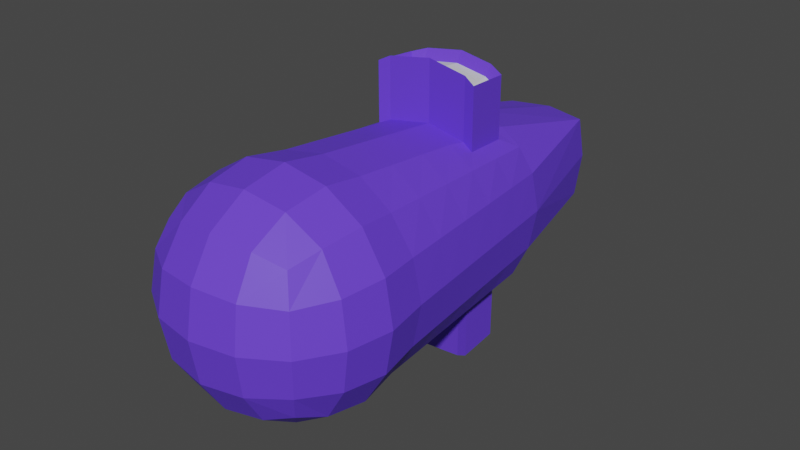 # Source: Boss.blend  (saved by Blender 2.83.18; exported with 4.5.12 LTS)
import bpy
from mathutils import Matrix  # noqa: F401  (used for matrix-valued properties, if any)

bpy.ops.wm.read_factory_settings(use_empty=True)
scene = bpy.context.scene
scene.name = 'Scene'

# ---- collections
col_collection = bpy.data.collections.new('Collection'); scene.collection.children.link(col_collection)

# ---- materials (node trees are filled in below, after node groups)
mat_body = bpy.data.materials.new('body')
mat_body.use_transparent_shadow = False
mat_face = bpy.data.materials.new('face')
mat_face.use_transparent_shadow = False

# ---- material node trees
mat_body.use_nodes = True; mat_body.node_tree.nodes.clear()
_N = mat_body.node_tree.nodes; _L = mat_body.node_tree.links
n0 = _N.new('ShaderNodeBsdfPrincipled'); n0.name = 'Principled BSDF'; n0.location = (10, 300)
n0.distribution = 'GGX'
n0.subsurface_method = 'BURLEY'
n0.inputs[0].default_value = (0.1356, 0.05181, 0.8, 1.0)
n0.inputs[3].default_value = 1.45
n0.inputs[27].default_value = (0.0, 0.0, 0.0, 1.0)
n0.inputs[28].default_value = 1.0
n1 = _N.new('ShaderNodeOutputMaterial'); n1.name = 'Material Output'; n1.location = (300, 300)
_L.new(n0.outputs[0], n1.inputs[0])
n1.is_active_output = True
mat_face.use_nodes = True; mat_face.node_tree.nodes.clear()
_N = mat_face.node_tree.nodes; _L = mat_face.node_tree.links
n0 = _N.new('ShaderNodeBsdfPrincipled'); n0.name = 'Principled BSDF'; n0.location = (10, 300)
n0.distribution = 'GGX'
n0.subsurface_method = 'BURLEY'
n0.inputs[3].default_value = 1.45
n0.inputs[27].default_value = (0.0, 0.0, 0.0, 1.0)
n0.inputs[28].default_value = 1.0
n1 = _N.new('ShaderNodeOutputMaterial'); n1.name = 'Material Output'; n1.location = (300, 300)
_L.new(n0.outputs[0], n1.inputs[0])
n1.is_active_output = True

# ---- world
world_world = bpy.data.worlds.new('World'); scene.world = world_world
world_world.use_nodes = True; world_world.node_tree.nodes.clear()
_N = world_world.node_tree.nodes; _L = world_world.node_tree.links
n0 = _N.new('ShaderNodeOutputWorld'); n0.name = 'World Output'; n0.location = (300, 300)
n1 = _N.new('ShaderNodeBackground'); n1.name = 'Background'; n1.location = (10, 300)
n1.inputs[0].default_value = (0.05088, 0.05088, 0.05088, 1.0)
_L.new(n1.outputs[0], n0.inputs[0])
n0.is_active_output = True
world_world.color = (0.05088, 0.05088, 0.05088)
world_world.use_sun_shadow = False
world_world.sun_shadow_jitter_overblur = 0.0

# ---- meshes
me_cube = bpy.data.meshes.new('Cube')
me_cube.from_pydata([(-0.5, -1.491, 0.4951), (-0.3877, 0.6703, 0.5504), (0.5, -1.491, 0.4951), (0.3877, 0.6703, 0.5504), (-0.5729, -1.563, 0.2918), (-0.5729, -1.287, 0.5681), (-0.6096, -0.9905, 0.6047), (-0.5729, -0.6939, 0.5681), (-0.5729, 0.8348, 0.2918), (0.5729, -1.563, 0.2918), (0.5729, 0.8348, 0.2918), (0.5729, -0.6939, 0.5681), (0.6096, -0.9905, 0.6047), (0.5729, -1.287, 0.5681), (-0.2966, -1.563, 0.5681), (-1.211e-08, -1.6, 0.6047), (0.2966, -1.563, 0.5681), (0.2726, 0.7109, 0.5886), (2.69e-08, 0.7444, 0.6205), (-0.2726, 0.7109, 0.5886), (-0.729, -1.307, 0.3113), (-0.7818, -0.9905, 0.3283), (-0.729, -0.6744, 0.3113), (0.729, -1.307, 0.3113), (0.7818, -0.9905, 0.3283), (0.729, -0.6744, 0.3113), (0.3162, -1.307, 0.7241), (0.3331, -0.9905, 0.777), (0.3162, -0.6744, 0.7241), (-2.515e-08, -1.324, 0.777), (-9.313e-09, -0.9905, 0.8347), (5.588e-09, -0.6574, 0.777), (-0.3162, -1.307, 0.7241), (-0.3331, -0.9905, 0.777), (-0.3162, -0.6744, 0.7241), (-0.3162, -1.72, 0.3113), (1.211e-08, -1.772, 0.3283), (0.3162, -1.72, 0.3113), (0.3162, 1.874, 0.3113), (-1.676e-08, 1.927, 0.3283), (-0.3162, 1.874, 0.3113), (-0.5583, -0.4027, 0.5535), (-0.5438, -0.1116, 0.5389), (-0.4049, 0.3362, 0.5683), (-0.3983, 0.4675, 0.5617), (0.3983, 0.4675, 0.5617), (0.4049, 0.3362, 0.5683), (0.5438, -0.1116, 0.5389), (0.5583, -0.4027, 0.5535), (-0.6041, 0.533, 0.2957), (-0.6354, 0.2311, 0.2996), (-0.6666, -0.07069, 0.3035), (-0.6978, -0.3725, 0.3074), (0.6041, 0.533, 0.2957), (0.6354, 0.2311, 0.2996), (0.6666, -0.07069, 0.3035), (0.6978, -0.3725, 0.3074), (0.3045, 0.2311, 0.6305), (0.3084, -0.07069, 0.6617), (0.3123, -0.3725, 0.6929), (1.676e-09, 0.2599, 0.6736), (2.98e-09, -0.04585, 0.7081), (4.284e-09, -0.3516, 0.7425), (-0.3045, 0.2311, 0.6305), (-0.3084, -0.07069, 0.6617), (-0.3123, -0.3725, 0.6929), (-0.5146, 0.4707, 0.5097), (-0.5, 0.7619, 0.4951), (0.5, 0.7619, 0.4951), (0.2966, 0.8348, 0.5681), (-9.313e-10, 0.8715, 0.6047), (-0.2966, 0.8348, 0.5681), (-0.5292, 0.1796, 0.5243), (0.5146, 0.4707, 0.5097), (0.5292, 0.1796, 0.5243), (-0.3188, 0.3566, 0.6127), (-2.314e-08, 0.3867, 0.6583), (0.3188, 0.3566, 0.6127), (-0.3877, 0.6703, 0.5504), (0.3877, 0.6703, 0.5504), (0.2726, 0.7109, 0.5886), (2.69e-08, 0.7444, 0.6205), (-0.2726, 0.7109, 0.5886), (-0.4049, 0.3362, 0.5683), (-0.3983, 0.4675, 0.5617), (0.3983, 0.4675, 0.5617), (0.4049, 0.3362, 0.5683), (0.3006, 0.533, 0.5993), (3.725e-10, 0.5657, 0.6392), (-0.3006, 0.533, 0.5993), (-0.3188, 0.3566, 0.6127), (-2.314e-08, 0.3867, 0.6583), (0.3188, 0.3566, 0.6127), (0.2726, 0.7093, 1.055), (0.3006, 0.5314, 0.9814), (0.3188, 0.3549, 1.079), (1.062e-08, 0.7427, 1.087), (-1.591e-08, 0.5641, 1.021), (-3.943e-08, 0.3851, 1.124), (-0.2726, 0.7093, 1.055), (-0.3006, 0.5314, 0.9814), (-0.3188, 0.3549, 1.079), (-0.3983, 0.4659, 1.028), (0.3983, 0.4659, 1.028), (-0.3431, 0.6324, 0.9542), (0.3431, 0.6324, 0.9542), (-0.3559, 0.3966, 0.9682), (0.3559, 0.3966, 0.9682), (-0.3523, 0.4646, 0.9646), (-0.3877, 0.6687, 1.016), (0.3877, 0.6687, 1.016), (0.2631, 0.6602, 0.9786), (9.667e-09, 0.6923, 1.008), (-0.2631, 0.6602, 0.9786), (-0.4049, 0.3346, 1.034), (0.3523, 0.4646, 0.9646), (0.4049, 0.3346, 1.034), (-0.3244, 0.4046, 0.9877), (-4.812e-08, 0.4354, 1.035), (0.3244, 0.4046, 0.9877), (-0.5, -1.491, -0.5049), (-0.3877, 0.6703, -0.5601), (0.5, -1.491, -0.5049), (0.3877, 0.6703, -0.5601), (-0.6096, -1.6, -0.00485), (-0.5729, -1.563, -0.3015), (-0.5729, -1.287, -0.5778), (-0.6096, -0.9905, -0.6144), (-0.5729, -0.6939, -0.5778), (-0.5729, 0.8348, -0.3015), (-0.6096, 0.8715, -0.00485), (0.5729, -1.563, -0.3015), (0.6096, -1.6, -0.004851), (0.6096, 0.8715, -0.00485), (0.5729, 0.8348, -0.3015), (0.5729, -0.6939, -0.5778), (0.6096, -0.9905, -0.6144), (0.5729, -1.287, -0.5778), (-0.2966, -1.563, -0.5778), (-1.211e-08, -1.6, -0.6144), (0.2966, -1.563, -0.5778), (0.2726, 0.7109, -0.5983), (2.69e-08, 0.7444, -0.6302), (-0.2726, 0.7109, -0.5983), (-0.729, -1.307, -0.321), (-0.7818, -0.9905, -0.338), (-0.729, -0.6744, -0.321), (-0.7818, -1.324, -0.00485), (-0.8395, -0.9905, -0.00485), (-0.7818, -0.6574, -0.00485), (0.7818, -1.324, -0.00485), (0.8395, -0.9905, -0.00485), (0.7818, -0.6574, -0.00485), (0.729, -1.307, -0.321), (0.7818, -0.9905, -0.338), (0.729, -0.6744, -0.321), (0.3162, -1.307, -0.7338), (0.3331, -0.9905, -0.7867), (0.3162, -0.6744, -0.7338), (-2.515e-08, -1.324, -0.7867), (-9.313e-09, -0.9905, -0.8444), (5.588e-09, -0.6574, -0.7867), (-0.3162, -1.307, -0.7338), (-0.3331, -0.9905, -0.7867), (-0.3162, -0.6744, -0.7338), (-0.3331, -1.772, -0.004851), (-1.776e-15, -1.83, -0.004851), (0.3331, -1.772, -0.00485), (-0.3162, -1.72, -0.321), (1.211e-08, -1.772, -0.338), (0.3162, -1.72, -0.321), (0.3331, 1.927, -0.00485), (-9.313e-10, 1.985, -0.00485), (-0.3331, 1.927, -0.00485), (0.3162, 1.874, -0.321), (-1.676e-08, 1.927, -0.338), (-0.3162, 1.874, -0.321), (-0.5583, -0.4027, -0.5632), (-0.5438, -0.1116, -0.5486), (-0.4049, 0.3362, -0.578), (-0.3983, 0.4675, -0.5714), (0.3983, 0.4675, -0.5714), (0.4049, 0.3362, -0.578), (0.5438, -0.1116, -0.5486), (0.5583, -0.4027, -0.5632), (-0.6041, 0.533, -0.3054), (-0.6354, 0.2311, -0.3093), (-0.6666, -0.07069, -0.3132), (-0.6978, -0.3725, -0.3171), (-0.644, 0.5657, -0.00485), (-0.6785, 0.2599, -0.00485), (-0.7129, -0.04585, -0.00485), (-0.7474, -0.3516, -0.00485), (0.644, 0.5657, -0.00485), (0.6785, 0.2599, -0.00485), (0.7129, -0.04585, -0.00485), (0.7474, -0.3516, -0.00485), (0.6041, 0.533, -0.3054), (0.6354, 0.2311, -0.3093), (0.6666, -0.07069, -0.3132), (0.6978, -0.3725, -0.3171), (0.3045, 0.2311, -0.6402), (0.3084, -0.07069, -0.6714), (0.3123, -0.3725, -0.7026), (1.676e-09, 0.2599, -0.6833), (2.98e-09, -0.04585, -0.7178), (4.284e-09, -0.3516, -0.7522), (-0.3045, 0.2311, -0.6402), (-0.3084, -0.07069, -0.6714), (-0.3123, -0.3725, -0.7026), (-0.5146, 0.4707, -0.5194), (-0.5, 0.7619, -0.5049), (0.5, 0.7619, -0.5049), (0.2966, 0.8348, -0.5778), (-9.313e-10, 0.8715, -0.6144), (-0.2966, 0.8348, -0.5778), (-0.5292, 0.1796, -0.534), (0.5146, 0.4707, -0.5194), (0.5292, 0.1796, -0.534), (-0.3188, 0.3566, -0.6224), (-2.314e-08, 0.3867, -0.668), (0.3188, 0.3566, -0.6224), (-0.3877, 0.6703, -0.5601), (0.3877, 0.6703, -0.5601), (0.2726, 0.7109, -0.5983), (2.69e-08, 0.7444, -0.6302), (-0.2726, 0.7109, -0.5983), (-0.4049, 0.3362, -0.578), (-0.3983, 0.4675, -0.5714), (0.3983, 0.4675, -0.5714), (0.4049, 0.3362, -0.578), (0.3006, 0.533, -0.609), (3.725e-10, 0.5657, -0.6489), (-0.3006, 0.533, -0.609), (-0.3188, 0.3566, -0.6224), (-2.314e-08, 0.3867, -0.668), (0.3188, 0.3566, -0.6224), (0.2726, 0.7093, -1.064), (0.3006, 0.5314, -0.9911), (0.3188, 0.3549, -1.088), (1.062e-08, 0.7427, -1.096), (-1.591e-08, 0.5641, -1.031), (-3.943e-08, 0.3851, -1.134), (-0.2726, 0.7093, -1.064), (-0.3006, 0.5314, -0.9911), (-0.3188, 0.3549, -1.088), (-0.3983, 0.4659, -1.037), (0.3983, 0.4659, -1.037), (-0.3431, 0.6324, -0.9639), (0.3431, 0.6324, -0.9639), (-0.3559, 0.3966, -0.9779), (0.3559, 0.3966, -0.9779), (-0.3523, 0.4646, -0.9743), (-0.3877, 0.6687, -1.026), (0.3877, 0.6687, -1.026), (0.2631, 0.6602, -0.9883), (9.667e-09, 0.6923, -1.018), (-0.2631, 0.6602, -0.9883), (-0.4049, 0.3346, -1.044), (0.3523, 0.4646, -0.9743), (0.4049, 0.3346, -1.044), (-0.3244, 0.4046, -0.9974), (-4.812e-08, 0.4354, -1.045), (0.3244, 0.4046, -0.9974)], [], [(20, 21, 148, 147), (21, 22, 149, 148), (0, 5, 20, 4), (5, 6, 21, 20), (6, 7, 22, 21), (66, 67, 8, 49), (49, 8, 130, 189), (4, 20, 147, 124), (150, 151, 24, 23), (151, 152, 25, 24), (193, 133, 10, 53), (53, 10, 68, 73), (24, 25, 11, 12), (23, 24, 12, 13), (9, 23, 13, 2), (132, 150, 23, 9), (26, 27, 30, 29), (27, 28, 31, 30), (29, 30, 33, 32), (30, 31, 34, 33), (2, 13, 26, 16), (13, 12, 27, 26), (12, 11, 28, 27), (33, 34, 7, 6), (32, 33, 6, 5), (14, 32, 5, 0), (15, 29, 32, 14), (16, 26, 29, 15), (165, 166, 36, 35), (166, 167, 37, 36), (167, 132, 9, 37), (37, 9, 2, 16), (36, 37, 16, 15), (35, 36, 15, 14), (4, 35, 14, 0), (124, 165, 35, 4), (171, 172, 39, 38), (172, 173, 40, 39), (173, 130, 8, 40), (40, 8, 67, 71), (39, 40, 71, 70), (38, 39, 70, 69), (10, 38, 69, 68), (133, 171, 38, 10), (34, 65, 41, 7), (65, 64, 42, 41), (64, 63, 72, 42), (31, 62, 65, 34), (62, 61, 64, 65), (61, 60, 63, 64), (28, 59, 62, 31), (59, 58, 61, 62), (58, 57, 60, 61), (11, 48, 59, 28), (48, 47, 58, 59), (47, 74, 57, 58), (25, 56, 48, 11), (56, 55, 47, 48), (55, 54, 74, 47), (54, 53, 73, 74), (152, 196, 56, 25), (196, 195, 55, 56), (195, 194, 54, 55), (194, 193, 53, 54), (22, 52, 192, 149), (52, 51, 191, 192), (51, 50, 190, 191), (50, 49, 189, 190), (7, 41, 52, 22), (41, 42, 51, 52), (42, 72, 50, 51), (72, 66, 49, 50), (44, 1, 67, 66), (17, 3, 68, 69), (18, 17, 69, 70), (19, 18, 70, 71), (1, 19, 71, 67), (43, 44, 66, 72), (3, 45, 73, 68), (45, 46, 74, 73), (75, 43, 72, 63), (76, 75, 63, 60), (77, 76, 60, 57), (46, 77, 57, 74), (85, 87, 80, 79), (87, 88, 81, 80), (88, 89, 82, 81), (89, 84, 78, 82), (90, 83, 84, 89), (91, 90, 89, 88), (92, 91, 88, 87), (86, 92, 87, 85), (115, 105, 111, 94), (94, 111, 112, 97), (97, 112, 113, 100), (100, 113, 104, 108), (117, 100, 108, 106), (118, 97, 100, 117), (119, 94, 97, 118), (107, 115, 94, 119), (79, 80, 93, 110), (83, 90, 101, 114), (84, 83, 114, 102), (80, 81, 96, 93), (90, 91, 98, 101), (85, 79, 110, 103), (81, 82, 99, 96), (91, 92, 95, 98), (78, 84, 102, 109), (86, 85, 103, 116), (82, 78, 109, 99), (92, 86, 116, 95), (108, 104, 109, 102), (111, 105, 110, 93), (112, 111, 93, 96), (113, 112, 96, 99), (104, 113, 99, 109), (106, 108, 102, 114), (105, 115, 103, 110), (115, 107, 116, 103), (117, 106, 114, 101), (118, 117, 101, 98), (119, 118, 98, 95), (107, 119, 95, 116), (144, 147, 148, 145), (145, 148, 149, 146), (120, 125, 144, 126), (126, 144, 145, 127), (127, 145, 146, 128), (210, 185, 129, 211), (185, 189, 130, 129), (125, 124, 147, 144), (150, 153, 154, 151), (151, 154, 155, 152), (193, 197, 134, 133), (197, 217, 212, 134), (154, 136, 135, 155), (153, 137, 136, 154), (131, 122, 137, 153), (132, 131, 153, 150), (156, 159, 160, 157), (157, 160, 161, 158), (159, 162, 163, 160), (160, 163, 164, 161), (122, 140, 156, 137), (137, 156, 157, 136), (136, 157, 158, 135), (163, 127, 128, 164), (162, 126, 127, 163), (138, 120, 126, 162), (139, 138, 162, 159), (140, 139, 159, 156), (165, 168, 169, 166), (166, 169, 170, 167), (167, 170, 131, 132), (170, 140, 122, 131), (169, 139, 140, 170), (168, 138, 139, 169), (125, 120, 138, 168), (124, 125, 168, 165), (171, 174, 175, 172), (172, 175, 176, 173), (173, 176, 129, 130), (176, 215, 211, 129), (175, 214, 215, 176), (174, 213, 214, 175), (134, 212, 213, 174), (133, 134, 174, 171), (164, 128, 177, 209), (209, 177, 178, 208), (208, 178, 216, 207), (161, 164, 209, 206), (206, 209, 208, 205), (205, 208, 207, 204), (158, 161, 206, 203), (203, 206, 205, 202), (202, 205, 204, 201), (135, 158, 203, 184), (184, 203, 202, 183), (183, 202, 201, 218), (155, 135, 184, 200), (200, 184, 183, 199), (199, 183, 218, 198), (198, 218, 217, 197), (152, 155, 200, 196), (196, 200, 199, 195), (195, 199, 198, 194), (194, 198, 197, 193), (146, 149, 192, 188), (188, 192, 191, 187), (187, 191, 190, 186), (186, 190, 189, 185), (128, 146, 188, 177), (177, 188, 187, 178), (178, 187, 186, 216), (216, 186, 185, 210), (180, 210, 211, 121), (141, 213, 212, 123), (142, 214, 213, 141), (143, 215, 214, 142), (121, 211, 215, 143), (179, 216, 210, 180), (123, 212, 217, 181), (181, 217, 218, 182), (219, 207, 216, 179), (220, 204, 207, 219), (221, 201, 204, 220), (182, 218, 201, 221), (229, 223, 224, 231), (231, 224, 225, 232), (232, 225, 226, 233), (233, 226, 222, 228), (234, 233, 228, 227), (235, 232, 233, 234), (236, 231, 232, 235), (230, 229, 231, 236), (259, 238, 255, 249), (238, 241, 256, 255), (241, 244, 257, 256), (244, 252, 248, 257), (261, 250, 252, 244), (262, 261, 244, 241), (263, 262, 241, 238), (251, 263, 238, 259), (223, 254, 237, 224), (227, 258, 245, 234), (228, 246, 258, 227), (224, 237, 240, 225), (234, 245, 242, 235), (229, 247, 254, 223), (225, 240, 243, 226), (235, 242, 239, 236), (222, 253, 246, 228), (230, 260, 247, 229), (226, 243, 253, 222), (236, 239, 260, 230), (252, 246, 253, 248), (255, 237, 254, 249), (256, 240, 237, 255), (257, 243, 240, 256), (248, 253, 243, 257), (250, 258, 246, 252), (249, 254, 247, 259), (259, 247, 260, 251), (261, 245, 258, 250), (262, 242, 245, 261), (263, 239, 242, 262), (251, 260, 239, 263)])
me_cube.polygons.foreach_set('material_index', [0, 0, 0, 0, 0, 0, 0, 0, 0, 0, 0, 0, 0, 0, 0, 0, 0, 0, 0, 0, 0, 0, 0, 0, 0, 0, 0, 0, 0, 0, 0, 0, 0, 0, 0, 0, 0, 0, 0, 0, 0, 0, 0, 0, 0, 0, 0, 0, 0, 0, 0, 0, 0, 0, 0, 0, 0, 0, 0, 0, 0, 0, 0, 0, 0, 0, 0, 0, 0, 0, 0, 0, 0, 0, 0, 0, 0, 0, 0, 0, 0, 0, 0, 0, 0, 0, 0, 0, 0, 0, 0, 0, 1, 1, 1, 1, 1, 1, 1, 1, 0, 0, 0, 0, 0, 0, 0, 0, 0, 0, 0, 0, 0, 0, 0, 0, 0, 0, 0, 0, 0, 0, 0, 0, 0, 0, 0, 0, 0, 0, 0, 0, 0, 0, 0, 0, 0, 0, 0, 0, 0, 0, 0, 0, 0, 0, 0, 0, 0, 0, 0, 0, 0, 0, 0, 0, 0, 0, 0, 0, 0, 0, 0, 0, 0, 0, 0, 0, 0, 0, 0, 0, 0, 0, 0, 0, 0, 0, 0, 0, 0, 0, 0, 0, 0, 0, 0, 0, 0, 0, 0, 0, 0, 0, 0, 0, 0, 0, 0, 0, 0, 0, 0, 0, 0, 0, 0, 0, 0, 0, 0, 0, 0, 0, 0, 0, 1, 1, 1, 1, 1, 1, 1, 1, 0, 0, 0, 0, 0, 0, 0, 0, 0, 0, 0, 0, 0, 0, 0, 0, 0, 0, 0, 0, 0, 0, 0, 0])
_uv = me_cube.uv_layers.new(name='UVMap')
_uv.uv.foreach_set('vector', [0.4375, 0.0625, 0.5, 0.0625, 0.5, 0.125, 0.4375, 0.125, 0.5, 0.0625, 0.5625, 0.0625, 0.5625, 0.125, 0.5, 0.125, 0.375, 0.0, 0.4375, 0.0, 0.4375, 0.0625, 0.375, 0.0625, 0.4375, 0.0, 0.5, 0.0, 0.5, 0.0625, 0.4375, 0.0625, 0.5, 0.0, 0.5625, 0.0, 0.5625, 0.0625, 0.5, 0.0625, 0.6125, 0.0, 0.625, 0.0, 0.625, 0.0625, 0.6125, 0.0625, 0.6125, 0.0625, 0.625, 0.0625, 0.625, 0.125, 0.6125, 0.125, 0.375, 0.0625, 0.4375, 0.0625, 0.4375, 0.125, 0.375, 0.125, 0.4327, 0.625, 0.5, 0.625, 0.5, 0.6923, 0.4297, 0.6953, 0.5, 0.625, 0.5673, 0.625, 0.5703, 0.6953, 0.5, 0.6923, 0.619, 0.625, 0.6319, 0.625, 0.6379, 0.6995, 0.6244, 0.6987, 0.6244, 0.6987, 0.6379, 0.6995, 0.6667, 0.7917, 0.6482, 0.7859, 0.5, 0.6923, 0.5703, 0.6953, 0.5745, 0.7629, 0.5, 0.7569, 0.4297, 0.6953, 0.5, 0.6923, 0.5, 0.7569, 0.4255, 0.7629, 0.3621, 0.6995, 0.4297, 0.6953, 0.4255, 0.7629, 0.3333, 0.7917, 0.3681, 0.625, 0.4327, 0.625, 0.4297, 0.6953, 0.3621, 0.6995, 0.4296, 0.821, 0.5, 0.8175, 0.5, 0.8767, 0.4349, 0.8778, 0.5, 0.8175, 0.5704, 0.821, 0.5651, 0.8778, 0.5, 0.8767, 0.4349, 0.8778, 0.5, 0.8767, 0.5, 0.9377, 0.4372, 0.9379, 0.5, 0.8767, 0.5651, 0.8778, 0.5628, 0.9379, 0.5, 0.9377, 0.3333, 0.7917, 0.4255, 0.7629, 0.4296, 0.821, 0.3574, 0.8301, 0.4255, 0.7629, 0.5, 0.7569, 0.5, 0.8175, 0.4296, 0.821, 0.5, 0.7569, 0.5745, 0.7629, 0.5704, 0.821, 0.5, 0.8175, 0.5, 0.9377, 0.5628, 0.9379, 0.5625, 1.0, 0.5, 1.0, 0.4372, 0.9379, 0.5, 0.9377, 0.5, 1.0, 0.4375, 1.0, 0.3743, 0.9382, 0.4372, 0.9379, 0.4375, 1.0, 0.375, 1.0, 0.3698, 0.8802, 0.4349, 0.8778, 0.4372, 0.9379, 0.3743, 0.9382, 0.3574, 0.8301, 0.4296, 0.821, 0.4349, 0.8778, 0.3698, 0.8802, 0.1873, 0.625, 0.2483, 0.625, 0.2472, 0.6901, 0.1871, 0.6878, 0.2483, 0.625, 0.3075, 0.625, 0.304, 0.6954, 0.2472, 0.6901, 0.3075, 0.625, 0.3681, 0.625, 0.3621, 0.6995, 0.304, 0.6954, 0.304, 0.6954, 0.3621, 0.6995, 0.3333, 0.7917, 0.2949, 0.7676, 0.2472, 0.6901, 0.304, 0.6954, 0.2949, 0.7676, 0.2448, 0.7552, 0.1871, 0.6878, 0.2472, 0.6901, 0.2448, 0.7552, 0.1868, 0.7507, 0.125, 0.6875, 0.1871, 0.6878, 0.1868, 0.7507, 0.125, 0.75, 0.125, 0.625, 0.1873, 0.625, 0.1871, 0.6878, 0.125, 0.6875, 0.6925, 0.625, 0.7517, 0.625, 0.7528, 0.6901, 0.696, 0.6954, 0.7517, 0.625, 0.8127, 0.625, 0.8129, 0.6878, 0.7528, 0.6901, 0.8127, 0.625, 0.875, 0.625, 0.875, 0.6875, 0.8129, 0.6878, 0.8129, 0.6878, 0.875, 0.6875, 0.875, 0.75, 0.8132, 0.7507, 0.7528, 0.6901, 0.8129, 0.6878, 0.8132, 0.7507, 0.7552, 0.7552, 0.696, 0.6954, 0.7528, 0.6901, 0.7552, 0.7552, 0.7051, 0.7676, 0.6379, 0.6995, 0.696, 0.6954, 0.7051, 0.7676, 0.6667, 0.7917, 0.6319, 0.625, 0.6925, 0.625, 0.696, 0.6954, 0.6379, 0.6995, 0.5628, 0.9379, 0.5754, 0.9379, 0.575, 1.0, 0.5625, 1.0, 0.5754, 0.9379, 0.588, 0.938, 0.5875, 1.0, 0.575, 1.0, 0.588, 0.938, 0.6005, 0.938, 0.6, 1.0, 0.5875, 1.0, 0.5651, 0.8778, 0.5781, 0.8783, 0.5754, 0.9379, 0.5628, 0.9379, 0.5781, 0.8783, 0.5911, 0.8788, 0.588, 0.938, 0.5754, 0.9379, 0.5911, 0.8788, 0.6042, 0.8793, 0.6005, 0.938, 0.588, 0.938, 0.5704, 0.821, 0.5849, 0.8229, 0.5781, 0.8783, 0.5651, 0.8778, 0.5849, 0.8229, 0.5993, 0.8247, 0.5911, 0.8788, 0.5781, 0.8783, 0.5993, 0.8247, 0.6137, 0.8265, 0.6042, 0.8793, 0.5911, 0.8788, 0.5745, 0.7629, 0.593, 0.7687, 0.5849, 0.8229, 0.5704, 0.821, 0.593, 0.7687, 0.6114, 0.7744, 0.5993, 0.8247, 0.5849, 0.8229, 0.6114, 0.7744, 0.6298, 0.7802, 0.6137, 0.8265, 0.5993, 0.8247, 0.5703, 0.6953, 0.5838, 0.6961, 0.593, 0.7687, 0.5745, 0.7629, 0.5838, 0.6961, 0.5973, 0.697, 0.6114, 0.7744, 0.593, 0.7687, 0.5973, 0.697, 0.6109, 0.6978, 0.6298, 0.7802, 0.6114, 0.7744, 0.6109, 0.6978, 0.6244, 0.6987, 0.6482, 0.7859, 0.6298, 0.7802, 0.5673, 0.625, 0.5802, 0.625, 0.5838, 0.6961, 0.5703, 0.6953, 0.5802, 0.625, 0.5931, 0.625, 0.5973, 0.697, 0.5838, 0.6961, 0.5931, 0.625, 0.6061, 0.625, 0.6109, 0.6978, 0.5973, 0.697, 0.6061, 0.625, 0.619, 0.625, 0.6244, 0.6987, 0.6109, 0.6978, 0.5625, 0.0625, 0.575, 0.0625, 0.575, 0.125, 0.5625, 0.125, 0.575, 0.0625, 0.5875, 0.0625, 0.5875, 0.125, 0.575, 0.125, 0.5875, 0.0625, 0.6, 0.0625, 0.6, 0.125, 0.5875, 0.125, 0.6, 0.0625, 0.6125, 0.0625, 0.6125, 0.125, 0.6, 0.125, 0.5625, 0.0, 0.575, 0.0, 0.575, 0.0625, 0.5625, 0.0625, 0.575, 0.0, 0.5875, 0.0, 0.5875, 0.0625, 0.575, 0.0625, 0.5875, 0.0, 0.6, 0.0, 0.6, 0.0625, 0.5875, 0.0625, 0.6, 0.0, 0.6125, 0.0, 0.6125, 0.0625, 0.6, 0.0625, 0.6113, 0.9661, 0.6198, 0.9645, 0.625, 1.0, 0.6125, 1.0, 0.6355, 0.8338, 0.6458, 0.8123, 0.6667, 0.7917, 0.6426, 0.8301, 0.6248, 0.88, 0.6355, 0.8338, 0.6426, 0.8301, 0.6302, 0.8802, 0.6202, 0.9308, 0.6248, 0.88, 0.6302, 0.8802, 0.6257, 0.9382, 0.6198, 0.9645, 0.6202, 0.9308, 0.6257, 0.9382, 0.625, 1.0, 0.6058, 0.9672, 0.6113, 0.9661, 0.6125, 1.0, 0.6, 1.0, 0.6458, 0.8123, 0.6353, 0.8087, 0.6482, 0.7859, 0.6667, 0.7917, 0.6353, 0.8087, 0.6285, 0.8064, 0.6298, 0.7802, 0.6482, 0.7859, 0.6056, 0.9412, 0.6058, 0.9672, 0.6, 1.0, 0.6005, 0.938, 0.6096, 0.8794, 0.6056, 0.9412, 0.6005, 0.938, 0.6042, 0.8793, 0.6211, 0.8242, 0.6096, 0.8794, 0.6042, 0.8793, 0.6137, 0.8265, 0.6285, 0.8064, 0.6211, 0.8242, 0.6137, 0.8265, 0.6298, 0.7802, 0.6353, 0.8087, 0.6281, 0.8283, 0.6355, 0.8338, 0.6458, 0.8123, 0.6281, 0.8283, 0.6172, 0.8797, 0.6248, 0.88, 0.6355, 0.8338, 0.6172, 0.8797, 0.6131, 0.9381, 0.6202, 0.9308, 0.6248, 0.88, 0.6131, 0.9381, 0.6113, 0.9661, 0.6198, 0.9645, 0.6202, 0.9308, 0.6056, 0.9412, 0.6058, 0.9672, 0.6113, 0.9661, 0.6131, 0.9381, 0.6096, 0.8794, 0.6056, 0.9412, 0.6131, 0.9381, 0.6172, 0.8797, 0.6211, 0.8242, 0.6096, 0.8794, 0.6172, 0.8797, 0.6281, 0.8283, 0.6285, 0.8064, 0.6211, 0.8242, 0.6281, 0.8283, 0.6353, 0.8087, 0.6303, 0.8177, 0.6387, 0.8205, 0.6327, 0.8352, 0.6281, 0.8283, 0.6281, 0.8283, 0.6327, 0.8352, 0.6226, 0.8799, 0.6172, 0.8797, 0.6172, 0.8797, 0.6226, 0.8799, 0.6181, 0.9279, 0.6131, 0.9381, 0.6131, 0.9381, 0.6181, 0.9279, 0.6177, 0.9509, 0.6107, 0.9526, 0.6076, 0.9425, 0.6131, 0.9381, 0.6107, 0.9526, 0.6079, 0.9532, 0.6117, 0.8795, 0.6172, 0.8797, 0.6131, 0.9381, 0.6076, 0.9425, 0.6241, 0.8234, 0.6281, 0.8283, 0.6172, 0.8797, 0.6117, 0.8795, 0.6271, 0.8166, 0.6303, 0.8177, 0.6281, 0.8283, 0.6241, 0.8234, 0.6458, 0.8123, 0.6355, 0.8338, 0.6355, 0.8338, 0.6458, 0.8123, 0.6058, 0.9672, 0.6056, 0.9412, 0.6056, 0.9412, 0.6058, 0.9672, 0.6113, 0.9661, 0.6058, 0.9672, 0.6058, 0.9672, 0.6113, 0.9661, 0.6355, 0.8338, 0.6248, 0.88, 0.6248, 0.88, 0.6355, 0.8338, 0.6056, 0.9412, 0.6096, 0.8794, 0.6096, 0.8794, 0.6056, 0.9412, 0.6353, 0.8087, 0.6458, 0.8123, 0.6458, 0.8123, 0.6353, 0.8087, 0.6248, 0.88, 0.6202, 0.9308, 0.6202, 0.9308, 0.6248, 0.88, 0.6096, 0.8794, 0.6211, 0.8242, 0.6211, 0.8242, 0.6096, 0.8794, 0.6198, 0.9645, 0.6113, 0.9661, 0.6113, 0.9661, 0.6198, 0.9645, 0.6285, 0.8064, 0.6353, 0.8087, 0.6353, 0.8087, 0.6285, 0.8064, 0.6202, 0.9308, 0.6198, 0.9645, 0.6198, 0.9645, 0.6202, 0.9308, 0.6211, 0.8242, 0.6285, 0.8064, 0.6285, 0.8064, 0.6211, 0.8242, 0.6107, 0.9526, 0.6177, 0.9509, 0.6198, 0.9645, 0.6113, 0.9661, 0.6327, 0.8352, 0.6387, 0.8205, 0.6458, 0.8123, 0.6355, 0.8338, 0.6226, 0.8799, 0.6327, 0.8352, 0.6355, 0.8338, 0.6248, 0.88, 0.6181, 0.9279, 0.6226, 0.8799, 0.6248, 0.88, 0.6202, 0.9308, 0.6177, 0.9509, 0.6181, 0.9279, 0.6202, 0.9308, 0.6198, 0.9645, 0.6079, 0.9532, 0.6107, 0.9526, 0.6113, 0.9661, 0.6058, 0.9672, 0.6387, 0.8205, 0.6303, 0.8177, 0.6353, 0.8087, 0.6458, 0.8123, 0.6303, 0.8177, 0.6271, 0.8166, 0.6285, 0.8064, 0.6353, 0.8087, 0.6076, 0.9425, 0.6079, 0.9532, 0.6058, 0.9672, 0.6056, 0.9412, 0.6117, 0.8795, 0.6076, 0.9425, 0.6056, 0.9412, 0.6096, 0.8794, 0.6241, 0.8234, 0.6117, 0.8795, 0.6096, 0.8794, 0.6211, 0.8242, 0.6271, 0.8166, 0.6241, 0.8234, 0.6211, 0.8242, 0.6285, 0.8064, 0.4375, 0.0625, 0.4375, 0.125, 0.5, 0.125, 0.5, 0.0625, 0.5, 0.0625, 0.5, 0.125, 0.5625, 0.125, 0.5625, 0.0625, 0.375, 0.0, 0.375, 0.0625, 0.4375, 0.0625, 0.4375, 0.0, 0.4375, 0.0, 0.4375, 0.0625, 0.5, 0.0625, 0.5, 0.0, 0.5, 0.0, 0.5, 0.0625, 0.5625, 0.0625, 0.5625, 0.0, 0.6125, 0.0, 0.6125, 0.0625, 0.625, 0.0625, 0.625, 0.0, 0.6125, 0.0625, 0.6125, 0.125, 0.625, 0.125, 0.625, 0.0625, 0.375, 0.0625, 0.375, 0.125, 0.4375, 0.125, 0.4375, 0.0625, 0.4327, 0.625, 0.4297, 0.6953, 0.5, 0.6923, 0.5, 0.625, 0.5, 0.625, 0.5, 0.6923, 0.5703, 0.6953, 0.5673, 0.625, 0.619, 0.625, 0.6244, 0.6987, 0.6379, 0.6995, 0.6319, 0.625, 0.6244, 0.6987, 0.6482, 0.7859, 0.6667, 0.7917, 0.6379, 0.6995, 0.5, 0.6923, 0.5, 0.7569, 0.5745, 0.7629, 0.5703, 0.6953, 0.4297, 0.6953, 0.4255, 0.7629, 0.5, 0.7569, 0.5, 0.6923, 0.3621, 0.6995, 0.3333, 0.7917, 0.4255, 0.7629, 0.4297, 0.6953, 0.3681, 0.625, 0.3621, 0.6995, 0.4297, 0.6953, 0.4327, 0.625, 0.4296, 0.821, 0.4349, 0.8778, 0.5, 0.8767, 0.5, 0.8175, 0.5, 0.8175, 0.5, 0.8767, 0.5651, 0.8778, 0.5704, 0.821, 0.4349, 0.8778, 0.4372, 0.9379, 0.5, 0.9377, 0.5, 0.8767, 0.5, 0.8767, 0.5, 0.9377, 0.5628, 0.9379, 0.5651, 0.8778, 0.3333, 0.7917, 0.3574, 0.8301, 0.4296, 0.821, 0.4255, 0.7629, 0.4255, 0.7629, 0.4296, 0.821, 0.5, 0.8175, 0.5, 0.7569, 0.5, 0.7569, 0.5, 0.8175, 0.5704, 0.821, 0.5745, 0.7629, 0.5, 0.9377, 0.5, 1.0, 0.5625, 1.0, 0.5628, 0.9379, 0.4372, 0.9379, 0.4375, 1.0, 0.5, 1.0, 0.5, 0.9377, 0.3743, 0.9382, 0.375, 1.0, 0.4375, 1.0, 0.4372, 0.9379, 0.3698, 0.8802, 0.3743, 0.9382, 0.4372, 0.9379, 0.4349, 0.8778, 0.3574, 0.8301, 0.3698, 0.8802, 0.4349, 0.8778, 0.4296, 0.821, 0.1873, 0.625, 0.1871, 0.6878, 0.2472, 0.6901, 0.2483, 0.625, 0.2483, 0.625, 0.2472, 0.6901, 0.304, 0.6954, 0.3075, 0.625, 0.3075, 0.625, 0.304, 0.6954, 0.3621, 0.6995, 0.3681, 0.625, 0.304, 0.6954, 0.2949, 0.7676, 0.3333, 0.7917, 0.3621, 0.6995, 0.2472, 0.6901, 0.2448, 0.7552, 0.2949, 0.7676, 0.304, 0.6954, 0.1871, 0.6878, 0.1868, 0.7507, 0.2448, 0.7552, 0.2472, 0.6901, 0.125, 0.6875, 0.125, 0.75, 0.1868, 0.7507, 0.1871, 0.6878, 0.125, 0.625, 0.125, 0.6875, 0.1871, 0.6878, 0.1873, 0.625, 0.6925, 0.625, 0.696, 0.6954, 0.7528, 0.6901, 0.7517, 0.625, 0.7517, 0.625, 0.7528, 0.6901, 0.8129, 0.6878, 0.8127, 0.625, 0.8127, 0.625, 0.8129, 0.6878, 0.875, 0.6875, 0.875, 0.625, 0.8129, 0.6878, 0.8132, 0.7507, 0.875, 0.75, 0.875, 0.6875, 0.7528, 0.6901, 0.7552, 0.7552, 0.8132, 0.7507, 0.8129, 0.6878, 0.696, 0.6954, 0.7051, 0.7676, 0.7552, 0.7552, 0.7528, 0.6901, 0.6379, 0.6995, 0.6667, 0.7917, 0.7051, 0.7676, 0.696, 0.6954, 0.6319, 0.625, 0.6379, 0.6995, 0.696, 0.6954, 0.6925, 0.625, 0.5628, 0.9379, 0.5625, 1.0, 0.575, 1.0, 0.5754, 0.9379, 0.5754, 0.9379, 0.575, 1.0, 0.5875, 1.0, 0.588, 0.938, 0.588, 0.938, 0.5875, 1.0, 0.6, 1.0, 0.6005, 0.938, 0.5651, 0.8778, 0.5628, 0.9379, 0.5754, 0.9379, 0.5781, 0.8783, 0.5781, 0.8783, 0.5754, 0.9379, 0.588, 0.938, 0.5911, 0.8788, 0.5911, 0.8788, 0.588, 0.938, 0.6005, 0.938, 0.6042, 0.8793, 0.5704, 0.821, 0.5651, 0.8778, 0.5781, 0.8783, 0.5849, 0.8229, 0.5849, 0.8229, 0.5781, 0.8783, 0.5911, 0.8788, 0.5993, 0.8247, 0.5993, 0.8247, 0.5911, 0.8788, 0.6042, 0.8793, 0.6137, 0.8265, 0.5745, 0.7629, 0.5704, 0.821, 0.5849, 0.8229, 0.593, 0.7687, 0.593, 0.7687, 0.5849, 0.8229, 0.5993, 0.8247, 0.6114, 0.7744, 0.6114, 0.7744, 0.5993, 0.8247, 0.6137, 0.8265, 0.6298, 0.7802, 0.5703, 0.6953, 0.5745, 0.7629, 0.593, 0.7687, 0.5838, 0.6961, 0.5838, 0.6961, 0.593, 0.7687, 0.6114, 0.7744, 0.5973, 0.697, 0.5973, 0.697, 0.6114, 0.7744, 0.6298, 0.7802, 0.6109, 0.6978, 0.6109, 0.6978, 0.6298, 0.7802, 0.6482, 0.7859, 0.6244, 0.6987, 0.5673, 0.625, 0.5703, 0.6953, 0.5838, 0.6961, 0.5802, 0.625, 0.5802, 0.625, 0.5838, 0.6961, 0.5973, 0.697, 0.5931, 0.625, 0.5931, 0.625, 0.5973, 0.697, 0.6109, 0.6978, 0.6061, 0.625, 0.6061, 0.625, 0.6109, 0.6978, 0.6244, 0.6987, 0.619, 0.625, 0.5625, 0.0625, 0.5625, 0.125, 0.575, 0.125, 0.575, 0.0625, 0.575, 0.0625, 0.575, 0.125, 0.5875, 0.125, 0.5875, 0.0625, 0.5875, 0.0625, 0.5875, 0.125, 0.6, 0.125, 0.6, 0.0625, 0.6, 0.0625, 0.6, 0.125, 0.6125, 0.125, 0.6125, 0.0625, 0.5625, 0.0, 0.5625, 0.0625, 0.575, 0.0625, 0.575, 0.0, 0.575, 0.0, 0.575, 0.0625, 0.5875, 0.0625, 0.5875, 0.0, 0.5875, 0.0, 0.5875, 0.0625, 0.6, 0.0625, 0.6, 0.0, 0.6, 0.0, 0.6, 0.0625, 0.6125, 0.0625, 0.6125, 0.0, 0.6113, 0.9661, 0.6125, 1.0, 0.625, 1.0, 0.6198, 0.9645, 0.6355, 0.8338, 0.6426, 0.8301, 0.6667, 0.7917, 0.6458, 0.8123, 0.6248, 0.88, 0.6302, 0.8802, 0.6426, 0.8301, 0.6355, 0.8338, 0.6202, 0.9308, 0.6257, 0.9382, 0.6302, 0.8802, 0.6248, 0.88, 0.6198, 0.9645, 0.625, 1.0, 0.6257, 0.9382, 0.6202, 0.9308, 0.6058, 0.9672, 0.6, 1.0, 0.6125, 1.0, 0.6113, 0.9661, 0.6458, 0.8123, 0.6667, 0.7917, 0.6482, 0.7859, 0.6353, 0.8087, 0.6353, 0.8087, 0.6482, 0.7859, 0.6298, 0.7802, 0.6285, 0.8064, 0.6056, 0.9412, 0.6005, 0.938, 0.6, 1.0, 0.6058, 0.9672, 0.6096, 0.8794, 0.6042, 0.8793, 0.6005, 0.938, 0.6056, 0.9412, 0.6211, 0.8242, 0.6137, 0.8265, 0.6042, 0.8793, 0.6096, 0.8794, 0.6285, 0.8064, 0.6298, 0.7802, 0.6137, 0.8265, 0.6211, 0.8242, 0.6353, 0.8087, 0.6458, 0.8123, 0.6355, 0.8338, 0.6281, 0.8283, 0.6281, 0.8283, 0.6355, 0.8338, 0.6248, 0.88, 0.6172, 0.8797, 0.6172, 0.8797, 0.6248, 0.88, 0.6202, 0.9308, 0.6131, 0.9381, 0.6131, 0.9381, 0.6202, 0.9308, 0.6198, 0.9645, 0.6113, 0.9661, 0.6056, 0.9412, 0.6131, 0.9381, 0.6113, 0.9661, 0.6058, 0.9672, 0.6096, 0.8794, 0.6172, 0.8797, 0.6131, 0.9381, 0.6056, 0.9412, 0.6211, 0.8242, 0.6281, 0.8283, 0.6172, 0.8797, 0.6096, 0.8794, 0.6285, 0.8064, 0.6353, 0.8087, 0.6281, 0.8283, 0.6211, 0.8242, 0.6303, 0.8177, 0.6281, 0.8283, 0.6327, 0.8352, 0.6387, 0.8205, 0.6281, 0.8283, 0.6172, 0.8797, 0.6226, 0.8799, 0.6327, 0.8352, 0.6172, 0.8797, 0.6131, 0.9381, 0.6181, 0.9279, 0.6226, 0.8799, 0.6131, 0.9381, 0.6107, 0.9526, 0.6177, 0.9509, 0.6181, 0.9279, 0.6076, 0.9425, 0.6079, 0.9532, 0.6107, 0.9526, 0.6131, 0.9381, 0.6117, 0.8795, 0.6076, 0.9425, 0.6131, 0.9381, 0.6172, 0.8797, 0.6241, 0.8234, 0.6117, 0.8795, 0.6172, 0.8797, 0.6281, 0.8283, 0.6271, 0.8166, 0.6241, 0.8234, 0.6281, 0.8283, 0.6303, 0.8177, 0.6458, 0.8123, 0.6458, 0.8123, 0.6355, 0.8338, 0.6355, 0.8338, 0.6058, 0.9672, 0.6058, 0.9672, 0.6056, 0.9412, 0.6056, 0.9412, 0.6113, 0.9661, 0.6113, 0.9661, 0.6058, 0.9672, 0.6058, 0.9672, 0.6355, 0.8338, 0.6355, 0.8338, 0.6248, 0.88, 0.6248, 0.88, 0.6056, 0.9412, 0.6056, 0.9412, 0.6096, 0.8794, 0.6096, 0.8794, 0.6353, 0.8087, 0.6353, 0.8087, 0.6458, 0.8123, 0.6458, 0.8123, 0.6248, 0.88, 0.6248, 0.88, 0.6202, 0.9308, 0.6202, 0.9308, 0.6096, 0.8794, 0.6096, 0.8794, 0.6211, 0.8242, 0.6211, 0.8242, 0.6198, 0.9645, 0.6198, 0.9645, 0.6113, 0.9661, 0.6113, 0.9661, 0.6285, 0.8064, 0.6285, 0.8064, 0.6353, 0.8087, 0.6353, 0.8087, 0.6202, 0.9308, 0.6202, 0.9308, 0.6198, 0.9645, 0.6198, 0.9645, 0.6211, 0.8242, 0.6211, 0.8242, 0.6285, 0.8064, 0.6285, 0.8064, 0.6107, 0.9526, 0.6113, 0.9661, 0.6198, 0.9645, 0.6177, 0.9509, 0.6327, 0.8352, 0.6355, 0.8338, 0.6458, 0.8123, 0.6387, 0.8205, 0.6226, 0.8799, 0.6248, 0.88, 0.6355, 0.8338, 0.6327, 0.8352, 0.6181, 0.9279, 0.6202, 0.9308, 0.6248, 0.88, 0.6226, 0.8799, 0.6177, 0.9509, 0.6198, 0.9645, 0.6202, 0.9308, 0.6181, 0.9279, 0.6079, 0.9532, 0.6058, 0.9672, 0.6113, 0.9661, 0.6107, 0.9526, 0.6387, 0.8205, 0.6458, 0.8123, 0.6353, 0.8087, 0.6303, 0.8177, 0.6303, 0.8177, 0.6353, 0.8087, 0.6285, 0.8064, 0.6271, 0.8166, 0.6076, 0.9425, 0.6056, 0.9412, 0.6058, 0.9672, 0.6079, 0.9532, 0.6117, 0.8795, 0.6096, 0.8794, 0.6056, 0.9412, 0.6076, 0.9425, 0.6241, 0.8234, 0.6211, 0.8242, 0.6096, 0.8794, 0.6117, 0.8795, 0.6271, 0.8166, 0.6285, 0.8064, 0.6211, 0.8242, 0.6241, 0.8234])
me_cube.materials.append(mat_body)
me_cube.materials.append(mat_face)
me_cube.use_remesh_fix_poles = True
me_cube.use_remesh_preserve_attributes = False
me_cube.use_mirror_vertex_groups = False
me_cube.update()

# ---- objects
ob_cube = bpy.data.objects.new('Cube', me_cube)

# ---- transforms, parenting, visibility, modifiers, constraints
ob_cube.location = (0.0, 0.0, 0.0)
ob_cube.lineart.crease_threshold = 0.0

# ---- collection membership
col_collection.objects.link(ob_cube)

# ---- scene / render settings (as saved in the file)
scene.frame_start = 1; scene.frame_end = 250; scene.frame_set(1)
scene.render.engine = 'BLENDER_EEVEE_NEXT'
scene.cycles.use_denoising = False
scene.cycles.samples = 128
scene.cycles.sampling_pattern = 'TABULATED_SOBOL'
scene.cycles.use_adaptive_sampling = False
scene.cycles.use_light_tree = False
scene.view_settings.view_transform = 'Filmic'
bpy.context.view_layer.update()

# ---- added for rendering (the .blend has no active camera and no usable light): camera, sun
cam_auto = bpy.data.cameras.new('AutoCamera')
cam_auto.lens = 50.0
cam_auto.sensor_width = 36.0
cam_auto.clip_end = 1000.0
ob_auto_camera = bpy.data.objects.new('AutoCamera', cam_auto)
scene.collection.objects.link(ob_auto_camera)
ob_auto_camera.location = (4.38596, -5.18584, 3.50392)
ob_auto_camera.rotation_euler = (1.09748, -7.21219e-08, 0.694738)
scene.camera = ob_auto_camera
light_auto_sun = bpy.data.lights.new('AutoSun', 'SUN')
light_auto_sun.energy = 3.0
light_auto_sun.angle = 0.0523599
ob_auto_sun = bpy.data.objects.new('AutoSun', light_auto_sun)
scene.collection.objects.link(ob_auto_sun)
ob_auto_sun.rotation_euler = (0.872665, 0.174533, 0.523599)
bpy.context.view_layer.update()
